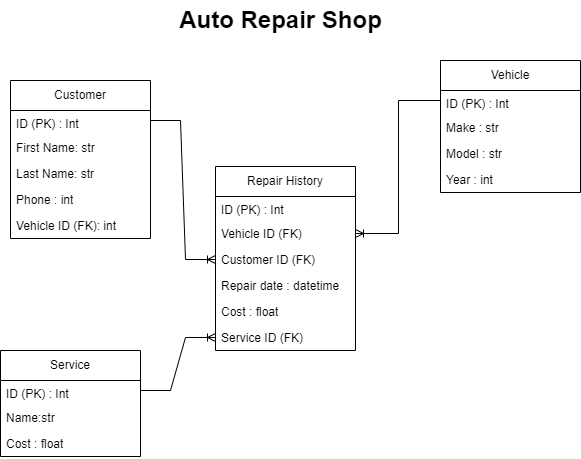

The diagram above was exported from draw.io. Its source (the exported page's mxGraphModel, read from the mxfile embedded in the PNG):
<mxGraphModel dx="1290" dy="618" grid="1" gridSize="10" guides="1" tooltips="1" connect="1" arrows="1" fold="1" page="1" pageScale="1" pageWidth="850" pageHeight="1100" math="0" shadow="0">
  <root>
    <mxCell id="0" />
    <mxCell id="1" parent="0" />
    <mxCell id="Y91rRHNtouHN-RPIZHEg-1" value="Auto Repair Shop" style="text;strokeColor=none;fillColor=none;html=1;fontSize=24;fontStyle=1;verticalAlign=middle;align=center;" parent="1" vertex="1">
      <mxGeometry x="140" y="40" width="420" height="40" as="geometry" />
    </mxCell>
    <mxCell id="ja1V7TcRW1TveyH8XpGe-7" value="Customer" style="swimlane;fontStyle=0;childLayout=stackLayout;horizontal=1;startSize=30;fillColor=none;horizontalStack=0;resizeParent=1;resizeParentMax=0;resizeLast=0;collapsible=1;marginBottom=0;whiteSpace=wrap;html=1;" vertex="1" parent="1">
      <mxGeometry x="80" y="120" width="140" height="158" as="geometry" />
    </mxCell>
    <mxCell id="ja1V7TcRW1TveyH8XpGe-8" value="ID (PK) : Int" style="text;strokeColor=none;fillColor=none;align=left;verticalAlign=top;spacingLeft=4;spacingRight=4;overflow=hidden;rotatable=0;points=[[0,0.5],[1,0.5]];portConstraint=eastwest;whiteSpace=wrap;html=1;" vertex="1" parent="ja1V7TcRW1TveyH8XpGe-7">
      <mxGeometry y="30" width="140" height="24" as="geometry" />
    </mxCell>
    <mxCell id="ja1V7TcRW1TveyH8XpGe-9" value="First Name: str" style="text;strokeColor=none;fillColor=none;align=left;verticalAlign=top;spacingLeft=4;spacingRight=4;overflow=hidden;rotatable=0;points=[[0,0.5],[1,0.5]];portConstraint=eastwest;whiteSpace=wrap;html=1;" vertex="1" parent="ja1V7TcRW1TveyH8XpGe-7">
      <mxGeometry y="54" width="140" height="26" as="geometry" />
    </mxCell>
    <mxCell id="ja1V7TcRW1TveyH8XpGe-41" value="Last Name: str" style="text;strokeColor=none;fillColor=none;align=left;verticalAlign=top;spacingLeft=4;spacingRight=4;overflow=hidden;rotatable=0;points=[[0,0.5],[1,0.5]];portConstraint=eastwest;whiteSpace=wrap;html=1;" vertex="1" parent="ja1V7TcRW1TveyH8XpGe-7">
      <mxGeometry y="80" width="140" height="26" as="geometry" />
    </mxCell>
    <mxCell id="ja1V7TcRW1TveyH8XpGe-10" value="Phone : int" style="text;strokeColor=none;fillColor=none;align=left;verticalAlign=top;spacingLeft=4;spacingRight=4;overflow=hidden;rotatable=0;points=[[0,0.5],[1,0.5]];portConstraint=eastwest;whiteSpace=wrap;html=1;" vertex="1" parent="ja1V7TcRW1TveyH8XpGe-7">
      <mxGeometry y="106" width="140" height="26" as="geometry" />
    </mxCell>
    <mxCell id="ja1V7TcRW1TveyH8XpGe-11" value="Vehicle ID (FK): int" style="text;strokeColor=none;fillColor=none;align=left;verticalAlign=top;spacingLeft=4;spacingRight=4;overflow=hidden;rotatable=0;points=[[0,0.5],[1,0.5]];portConstraint=eastwest;whiteSpace=wrap;html=1;" vertex="1" parent="ja1V7TcRW1TveyH8XpGe-7">
      <mxGeometry y="132" width="140" height="26" as="geometry" />
    </mxCell>
    <mxCell id="ja1V7TcRW1TveyH8XpGe-14" value="Vehicle" style="swimlane;fontStyle=0;childLayout=stackLayout;horizontal=1;startSize=30;fillColor=none;horizontalStack=0;resizeParent=1;resizeParentMax=0;resizeLast=0;collapsible=1;marginBottom=0;whiteSpace=wrap;html=1;" vertex="1" parent="1">
      <mxGeometry x="510" y="100" width="140" height="132" as="geometry" />
    </mxCell>
    <mxCell id="ja1V7TcRW1TveyH8XpGe-15" value="ID (PK) : Int" style="text;strokeColor=none;fillColor=none;align=left;verticalAlign=top;spacingLeft=4;spacingRight=4;overflow=hidden;rotatable=0;points=[[0,0.5],[1,0.5]];portConstraint=eastwest;whiteSpace=wrap;html=1;" vertex="1" parent="ja1V7TcRW1TveyH8XpGe-14">
      <mxGeometry y="30" width="140" height="24" as="geometry" />
    </mxCell>
    <mxCell id="ja1V7TcRW1TveyH8XpGe-16" value="Make : str" style="text;strokeColor=none;fillColor=none;align=left;verticalAlign=top;spacingLeft=4;spacingRight=4;overflow=hidden;rotatable=0;points=[[0,0.5],[1,0.5]];portConstraint=eastwest;whiteSpace=wrap;html=1;" vertex="1" parent="ja1V7TcRW1TveyH8XpGe-14">
      <mxGeometry y="54" width="140" height="26" as="geometry" />
    </mxCell>
    <mxCell id="ja1V7TcRW1TveyH8XpGe-17" value="Model : str" style="text;strokeColor=none;fillColor=none;align=left;verticalAlign=top;spacingLeft=4;spacingRight=4;overflow=hidden;rotatable=0;points=[[0,0.5],[1,0.5]];portConstraint=eastwest;whiteSpace=wrap;html=1;" vertex="1" parent="ja1V7TcRW1TveyH8XpGe-14">
      <mxGeometry y="80" width="140" height="26" as="geometry" />
    </mxCell>
    <mxCell id="ja1V7TcRW1TveyH8XpGe-18" value="Year : int" style="text;strokeColor=none;fillColor=none;align=left;verticalAlign=top;spacingLeft=4;spacingRight=4;overflow=hidden;rotatable=0;points=[[0,0.5],[1,0.5]];portConstraint=eastwest;whiteSpace=wrap;html=1;" vertex="1" parent="ja1V7TcRW1TveyH8XpGe-14">
      <mxGeometry y="106" width="140" height="26" as="geometry" />
    </mxCell>
    <mxCell id="ja1V7TcRW1TveyH8XpGe-19" value="Repair History" style="swimlane;fontStyle=0;childLayout=stackLayout;horizontal=1;startSize=30;fillColor=none;horizontalStack=0;resizeParent=1;resizeParentMax=0;resizeLast=0;collapsible=1;marginBottom=0;whiteSpace=wrap;html=1;" vertex="1" parent="1">
      <mxGeometry x="285" y="206" width="140" height="184" as="geometry" />
    </mxCell>
    <mxCell id="ja1V7TcRW1TveyH8XpGe-20" value="ID (PK) : Int" style="text;strokeColor=none;fillColor=none;align=left;verticalAlign=top;spacingLeft=4;spacingRight=4;overflow=hidden;rotatable=0;points=[[0,0.5],[1,0.5]];portConstraint=eastwest;whiteSpace=wrap;html=1;" vertex="1" parent="ja1V7TcRW1TveyH8XpGe-19">
      <mxGeometry y="30" width="140" height="24" as="geometry" />
    </mxCell>
    <mxCell id="ja1V7TcRW1TveyH8XpGe-30" value="Vehicle ID (FK)" style="text;strokeColor=none;fillColor=none;align=left;verticalAlign=top;spacingLeft=4;spacingRight=4;overflow=hidden;rotatable=0;points=[[0,0.5],[1,0.5]];portConstraint=eastwest;whiteSpace=wrap;html=1;" vertex="1" parent="ja1V7TcRW1TveyH8XpGe-19">
      <mxGeometry y="54" width="140" height="26" as="geometry" />
    </mxCell>
    <mxCell id="ja1V7TcRW1TveyH8XpGe-31" value="Customer ID (FK)" style="text;strokeColor=none;fillColor=none;align=left;verticalAlign=top;spacingLeft=4;spacingRight=4;overflow=hidden;rotatable=0;points=[[0,0.5],[1,0.5]];portConstraint=eastwest;whiteSpace=wrap;html=1;" vertex="1" parent="ja1V7TcRW1TveyH8XpGe-19">
      <mxGeometry y="80" width="140" height="26" as="geometry" />
    </mxCell>
    <mxCell id="ja1V7TcRW1TveyH8XpGe-21" value="Repair date : datetime" style="text;strokeColor=none;fillColor=none;align=left;verticalAlign=top;spacingLeft=4;spacingRight=4;overflow=hidden;rotatable=0;points=[[0,0.5],[1,0.5]];portConstraint=eastwest;whiteSpace=wrap;html=1;" vertex="1" parent="ja1V7TcRW1TveyH8XpGe-19">
      <mxGeometry y="106" width="140" height="26" as="geometry" />
    </mxCell>
    <mxCell id="ja1V7TcRW1TveyH8XpGe-22" value="Cost : float" style="text;strokeColor=none;fillColor=none;align=left;verticalAlign=top;spacingLeft=4;spacingRight=4;overflow=hidden;rotatable=0;points=[[0,0.5],[1,0.5]];portConstraint=eastwest;whiteSpace=wrap;html=1;" vertex="1" parent="ja1V7TcRW1TveyH8XpGe-19">
      <mxGeometry y="132" width="140" height="26" as="geometry" />
    </mxCell>
    <mxCell id="ja1V7TcRW1TveyH8XpGe-23" value="Service ID (FK)" style="text;strokeColor=none;fillColor=none;align=left;verticalAlign=top;spacingLeft=4;spacingRight=4;overflow=hidden;rotatable=0;points=[[0,0.5],[1,0.5]];portConstraint=eastwest;whiteSpace=wrap;html=1;" vertex="1" parent="ja1V7TcRW1TveyH8XpGe-19">
      <mxGeometry y="158" width="140" height="26" as="geometry" />
    </mxCell>
    <mxCell id="ja1V7TcRW1TveyH8XpGe-24" value="Service" style="swimlane;fontStyle=0;childLayout=stackLayout;horizontal=1;startSize=30;fillColor=none;horizontalStack=0;resizeParent=1;resizeParentMax=0;resizeLast=0;collapsible=1;marginBottom=0;whiteSpace=wrap;html=1;" vertex="1" parent="1">
      <mxGeometry x="70" y="390" width="140" height="106" as="geometry" />
    </mxCell>
    <mxCell id="ja1V7TcRW1TveyH8XpGe-25" value="ID (PK) : Int" style="text;strokeColor=none;fillColor=none;align=left;verticalAlign=top;spacingLeft=4;spacingRight=4;overflow=hidden;rotatable=0;points=[[0,0.5],[1,0.5]];portConstraint=eastwest;whiteSpace=wrap;html=1;" vertex="1" parent="ja1V7TcRW1TveyH8XpGe-24">
      <mxGeometry y="30" width="140" height="24" as="geometry" />
    </mxCell>
    <mxCell id="ja1V7TcRW1TveyH8XpGe-26" value="Name:str" style="text;strokeColor=none;fillColor=none;align=left;verticalAlign=top;spacingLeft=4;spacingRight=4;overflow=hidden;rotatable=0;points=[[0,0.5],[1,0.5]];portConstraint=eastwest;whiteSpace=wrap;html=1;" vertex="1" parent="ja1V7TcRW1TveyH8XpGe-24">
      <mxGeometry y="54" width="140" height="26" as="geometry" />
    </mxCell>
    <mxCell id="ja1V7TcRW1TveyH8XpGe-27" value="Cost : float" style="text;strokeColor=none;fillColor=none;align=left;verticalAlign=top;spacingLeft=4;spacingRight=4;overflow=hidden;rotatable=0;points=[[0,0.5],[1,0.5]];portConstraint=eastwest;whiteSpace=wrap;html=1;" vertex="1" parent="ja1V7TcRW1TveyH8XpGe-24">
      <mxGeometry y="80" width="140" height="26" as="geometry" />
    </mxCell>
    <mxCell id="ja1V7TcRW1TveyH8XpGe-32" value="" style="edgeStyle=entityRelationEdgeStyle;fontSize=12;html=1;endArrow=ERoneToMany;rounded=0;entryX=0;entryY=0.5;entryDx=0;entryDy=0;" edge="1" parent="1" target="ja1V7TcRW1TveyH8XpGe-31">
      <mxGeometry width="100" height="100" relative="1" as="geometry">
        <mxPoint x="220" y="160" as="sourcePoint" />
        <mxPoint x="320" y="60" as="targetPoint" />
      </mxGeometry>
    </mxCell>
    <mxCell id="ja1V7TcRW1TveyH8XpGe-33" value="" style="edgeStyle=entityRelationEdgeStyle;fontSize=12;html=1;endArrow=ERoneToMany;rounded=0;entryX=0;entryY=0.5;entryDx=0;entryDy=0;" edge="1" parent="1" target="ja1V7TcRW1TveyH8XpGe-23">
      <mxGeometry width="100" height="100" relative="1" as="geometry">
        <mxPoint x="210" y="430" as="sourcePoint" />
        <mxPoint x="310" y="330" as="targetPoint" />
      </mxGeometry>
    </mxCell>
    <mxCell id="ja1V7TcRW1TveyH8XpGe-39" value="" style="edgeStyle=elbowEdgeStyle;fontSize=12;html=1;endArrow=ERoneToMany;rounded=0;entryX=1;entryY=0.5;entryDx=0;entryDy=0;" edge="1" parent="1" target="ja1V7TcRW1TveyH8XpGe-30">
      <mxGeometry width="100" height="100" relative="1" as="geometry">
        <mxPoint x="510" y="140" as="sourcePoint" />
        <mxPoint x="610" y="40" as="targetPoint" />
      </mxGeometry>
    </mxCell>
  </root>
</mxGraphModel>